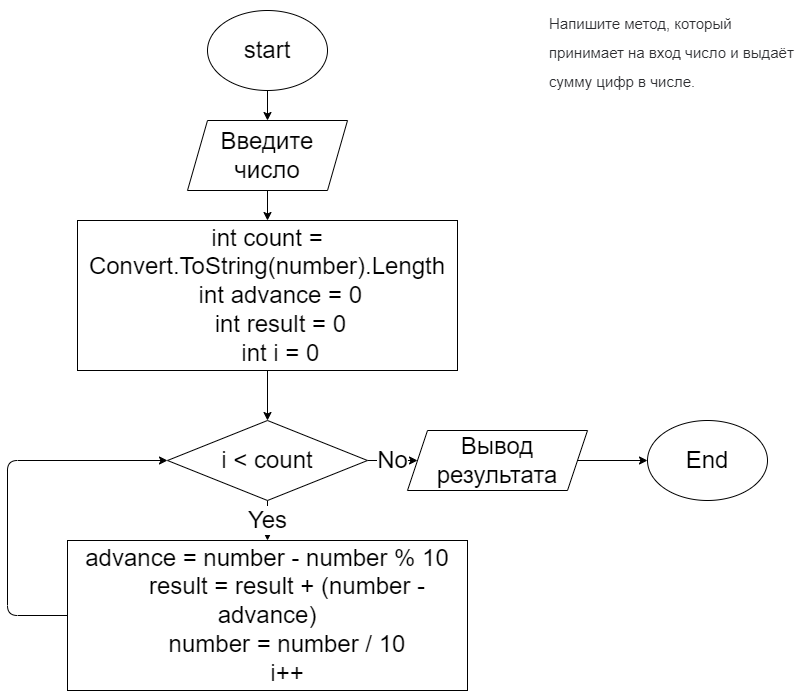

The diagram above was exported from draw.io. Its source (the exported page's mxGraphModel, read from the mxfile embedded in the PNG):
<mxGraphModel dx="1195" dy="377" grid="1" gridSize="10" guides="1" tooltips="1" connect="1" arrows="1" fold="1" page="1" pageScale="1" pageWidth="827" pageHeight="1169" math="0" shadow="0">
  <root>
    <mxCell id="0" />
    <mxCell id="1" parent="0" />
    <mxCell id="5" style="edgeStyle=none;html=1;exitX=0.5;exitY=1;exitDx=0;exitDy=0;entryX=0.5;entryY=0;entryDx=0;entryDy=0;fontSize=24;" edge="1" parent="1" source="2" target="4">
      <mxGeometry relative="1" as="geometry" />
    </mxCell>
    <mxCell id="2" value="start" style="ellipse;whiteSpace=wrap;html=1;fontSize=24;" parent="1" vertex="1">
      <mxGeometry x="220" y="20" width="120" height="80" as="geometry" />
    </mxCell>
    <mxCell id="3" value="&lt;span style=&quot;color: rgb(44, 45, 48); font-family: roboto, &amp;quot;san francisco&amp;quot;, &amp;quot;helvetica neue&amp;quot;, helvetica, arial; font-size: 15px; font-style: normal; font-weight: 400; letter-spacing: normal; text-indent: 0px; text-transform: none; word-spacing: 0px; background-color: rgb(255, 255, 255); display: inline; float: none;&quot;&gt;Напишите метод, который принимает на вход число и выдаёт сумму цифр в числе.&lt;/span&gt;" style="text;whiteSpace=wrap;html=1;fontSize=24;" parent="1" vertex="1">
      <mxGeometry x="560" y="10" width="260" height="100" as="geometry" />
    </mxCell>
    <mxCell id="7" style="edgeStyle=none;html=1;exitX=0.5;exitY=1;exitDx=0;exitDy=0;entryX=0.5;entryY=0;entryDx=0;entryDy=0;fontSize=24;" edge="1" parent="1" source="4" target="6">
      <mxGeometry relative="1" as="geometry" />
    </mxCell>
    <mxCell id="4" value="Введите число" style="shape=parallelogram;perimeter=parallelogramPerimeter;whiteSpace=wrap;html=1;fixedSize=1;fontSize=24;" vertex="1" parent="1">
      <mxGeometry x="200" y="130" width="160" height="70" as="geometry" />
    </mxCell>
    <mxCell id="9" style="edgeStyle=none;html=1;exitX=0.5;exitY=1;exitDx=0;exitDy=0;entryX=0.5;entryY=0;entryDx=0;entryDy=0;fontSize=24;" edge="1" parent="1" source="6" target="8">
      <mxGeometry relative="1" as="geometry" />
    </mxCell>
    <mxCell id="6" value="int count = Convert.ToString(number).Length&lt;br&gt;&amp;nbsp; &amp;nbsp; int advance = 0&lt;br&gt;&amp;nbsp; &amp;nbsp; int result = 0&lt;br&gt;&amp;nbsp; &amp;nbsp; int i = 0" style="rounded=0;whiteSpace=wrap;html=1;fontSize=24;" vertex="1" parent="1">
      <mxGeometry x="90" y="230" width="380" height="150" as="geometry" />
    </mxCell>
    <mxCell id="11" value="Yes" style="edgeStyle=none;html=1;exitX=0.5;exitY=1;exitDx=0;exitDy=0;entryX=0.5;entryY=0;entryDx=0;entryDy=0;fontSize=24;" edge="1" parent="1" source="8" target="10">
      <mxGeometry relative="1" as="geometry" />
    </mxCell>
    <mxCell id="14" value="No" style="edgeStyle=none;html=1;exitX=1;exitY=0.5;exitDx=0;exitDy=0;entryX=0;entryY=0.5;entryDx=0;entryDy=0;fontSize=24;" edge="1" parent="1" source="8" target="13">
      <mxGeometry relative="1" as="geometry" />
    </mxCell>
    <mxCell id="8" value="i &amp;lt; count" style="rhombus;whiteSpace=wrap;html=1;fontSize=24;" vertex="1" parent="1">
      <mxGeometry x="180" y="430" width="200" height="80" as="geometry" />
    </mxCell>
    <mxCell id="12" style="edgeStyle=none;html=1;exitX=0;exitY=0.5;exitDx=0;exitDy=0;entryX=0;entryY=0.5;entryDx=0;entryDy=0;fontSize=24;" edge="1" parent="1" source="10" target="8">
      <mxGeometry relative="1" as="geometry">
        <Array as="points">
          <mxPoint x="20" y="625" />
          <mxPoint x="20" y="470" />
        </Array>
      </mxGeometry>
    </mxCell>
    <mxCell id="10" value="advance = number - number % 10&lt;br&gt;&amp;nbsp; &amp;nbsp; &amp;nbsp; result = result + (number - advance)&lt;br&gt;&amp;nbsp; &amp;nbsp; &amp;nbsp; number = number / 10&lt;br&gt;&amp;nbsp; &amp;nbsp; &amp;nbsp; i++" style="rounded=0;whiteSpace=wrap;html=1;fontSize=24;" vertex="1" parent="1">
      <mxGeometry x="80" y="550" width="400" height="150" as="geometry" />
    </mxCell>
    <mxCell id="17" style="edgeStyle=none;html=1;exitX=1;exitY=0.5;exitDx=0;exitDy=0;entryX=0;entryY=0.5;entryDx=0;entryDy=0;fontSize=24;" edge="1" parent="1" source="13" target="15">
      <mxGeometry relative="1" as="geometry" />
    </mxCell>
    <mxCell id="13" value="Вывод результата" style="shape=parallelogram;perimeter=parallelogramPerimeter;whiteSpace=wrap;html=1;fixedSize=1;fontSize=24;" vertex="1" parent="1">
      <mxGeometry x="420" y="440" width="180" height="60" as="geometry" />
    </mxCell>
    <mxCell id="15" value="End" style="ellipse;whiteSpace=wrap;html=1;fontSize=24;" vertex="1" parent="1">
      <mxGeometry x="660" y="430" width="120" height="80" as="geometry" />
    </mxCell>
  </root>
</mxGraphModel>